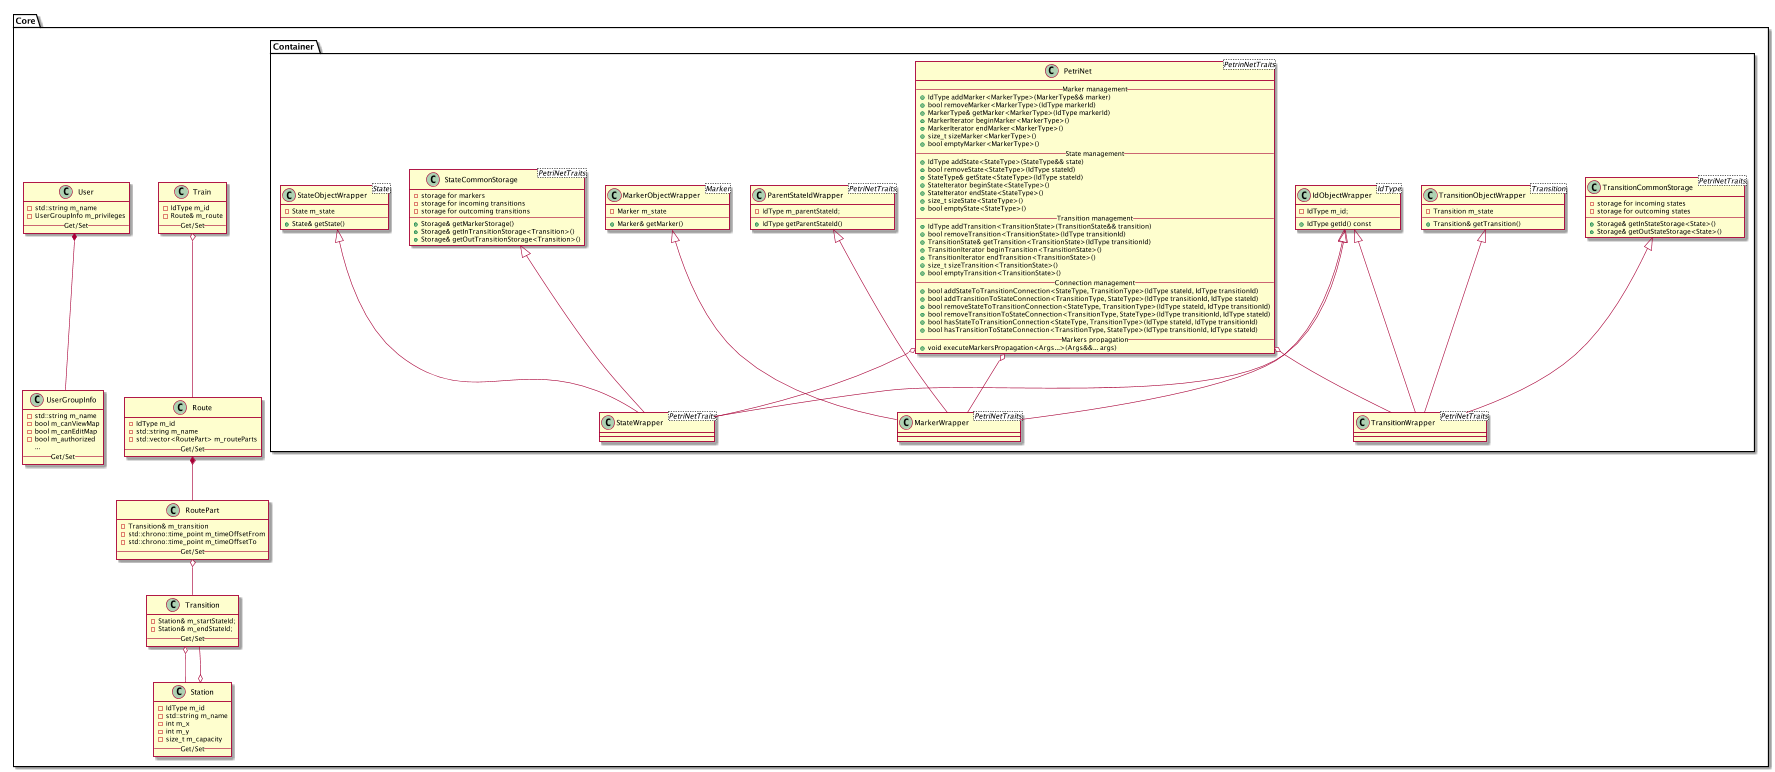

The diagram above was rendered by PlantUML. Its source (embedded in the PNG):
@startuml

scale 200*100
package Core {
package Container {

    '########## container links

    TransitionCommonStorage <|-- TransitionWrapper
    TransitionObjectWrapper <|-- TransitionWrapper
    IdObjectWrapper <|-- TransitionWrapper
    PetriNet o-- TransitionWrapper

    ParentStateIdWrapper <|-- MarkerWrapper
    MarkerObjectWrapper <|-- MarkerWrapper
    IdObjectWrapper <|-- MarkerWrapper
    PetriNet o-- MarkerWrapper

    StateCommonStorage <|-- StateWrapper
    StateObjectWrapper <|-- StateWrapper
    IdObjectWrapper <|-- StateWrapper
    PetriNet o-- StateWrapper

    '########## common

    class IdObjectWrapper<IdType> {
        - IdType m_id;
        --
        + IdType getId() const
    }

    '########## StateWrapper

    class StateWrapper<PetriNetTraits> {

    }

    class StateObjectWrapper<State> {
        - State m_state
        --
        + State& getState()
    }

    class StateCommonStorage<PetriNetTraits> {
        - storage for markers
        - storage for incoming transitions
        - storage for outcoming transitions
        --
        + Storage& getMarkerStorage()
        + Storage& getInTransitionStorage<Transition>()
        + Storage& getOutTransitionStorage<Transition>()
    }

    '########## TransitionWrapper

    class TransitionWrapper<PetriNetTraits> {

    }

    class TransitionObjectWrapper<Transition> {
        - Transition m_state
        --
        + Transition& getTransition()
    }

    class TransitionCommonStorage<PetriNetTraits> {
        - storage for incoming states
        - storage for outcoming states
        --
        + Storage& getInStateStorage<State>()
        + Storage& getOutStateStorage<State>()
    }

    '########## MarkerWrapper

    class MarkerWrapper<PetriNetTraits> {

    }

    class MarkerObjectWrapper<Marker> {
        - Marker m_state
        --
        + Marker& getMarker()
    }

    class ParentStateIdWrapper<PetriNetTraits> {
        - IdType m_parentStateId;
        --
        + IdType getParentStateId()
    }

    '########## PetriNet

    class PetriNet<PetrinNetTraits> {
        --Marker management--
        + IdType addMarker<MarkerType>(MarkerType&& marker)
        + bool removeMarker<MarkerType>(IdType markerId)
        + MarkerType& getMarker<MarkerType>(IdType markerId)
        + MarkerIterator beginMarker<MarkerType>()
        + MarkerIterator endMarker<MarkerType>()
        + size_t sizeMarker<MarkerType>()
        + bool emptyMarker<MarkerType>()
        --State management--
        + IdType addState<StateType>(StateType&& state)
        + bool removeState<StateType>(IdType stateId)
        + StateType& getState<StateType>(IdType stateId)
        + StateIterator beginState<StateType>()
        + StateIterator endState<StateType>()
        + size_t sizeState<StateType>()
        + bool emptyState<StateType>()
        --Transition management--
        + IdType addTransition<TransitionState>(TransitionState&& transition)
        + bool removeTransition<TransitionState>(IdType transitionId)
        + TransitionState& getTransition<TransitionState>(IdType transitionId)
        + TransitionIterator beginTransition<TransitionState>()
        + TransitionIterator endTransition<TransitionState>()
        + size_t sizeTransition<TransitionState>()
        + bool emptyTransition<TransitionState>()
        --Connection management--
        + bool addStateToTransitionConnection<StateType, TransitionType>(IdType stateId, IdType transitionId)
        + bool addTransitionToStateConnection<TransitionType, StateType>(IdType transitionId, IdType stateId)
        + bool removeStateToTransitionConnection<StateType, TransitionType>(IdType stateId, IdType transitionId)
        + bool removeTransitionToStateConnection<TransitionType, StateType>(IdType transitionId, IdType stateId)
        + bool hasStateToTransitionConnection<StateType, TransitionType>(IdType stateId, IdType transitionId)
        + bool hasTransitionToStateConnection<TransitionType, StateType>(IdType transitionId, IdType stateId)
        --Markers propagation--
        + void executeMarkersPropagation<Args...>(Args&&... args)
    }
}

'########## Object links

Train o-- Route
Route *-- RoutePart
RoutePart o-- Transition
Station o-- Transition
Transition o-- Station

User *-- UserGroupInfo


'########## Object

class Train {
    - IdType m_id
    - Route& m_route
    --Get/Set--
}

class Route {
    - IdType m_id
    - std::string m_name
    - std::vector<RoutePart> m_routeParts
    --Get/Set--
}

class RoutePart {
    - Transition& m_transition
    - std::chrono::time_point m_timeOffsetFrom
    - std::chrono::time_point m_timeOffsetTo
    --Get/Set--
}

class Transition {
    - Station& m_startStateId;
    - Station& m_endStateId;
    --Get/Set--
}

class Station {
    - IdType m_id
    - std::string m_name
    - int m_x
    - int m_y
    - size_t m_capacity
    --Get/Set--
}

class User {
    - std::string m_name
    - UserGroupInfo m_privileges
    --Get/Set--
}

class UserGroupInfo {
    - std::string m_name
    - bool m_canViewMap
    - bool m_canEditMap
    - bool m_authorized
    ...
    --Get/Set--
}

}

@enduml